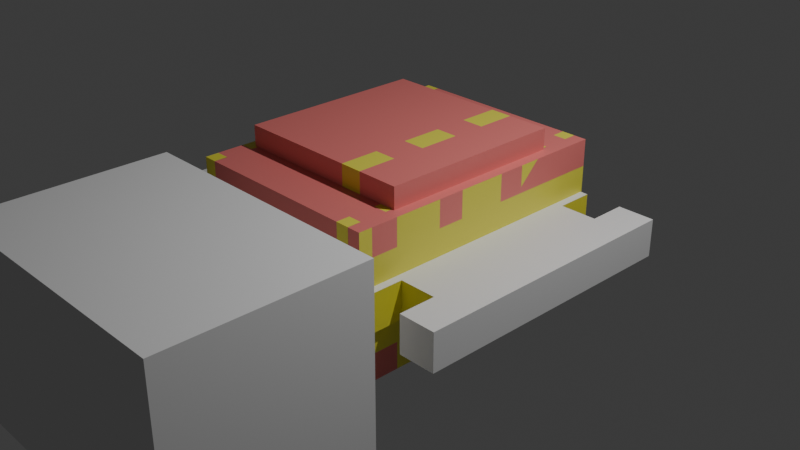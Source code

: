 # Source: cnc_edges.blend  (saved by Blender 4.2.17; exported with 4.5.12 LTS)
import bpy
from mathutils import Matrix  # noqa: F401  (used for matrix-valued properties, if any)

bpy.ops.wm.read_factory_settings(use_empty=True)
scene = bpy.context.scene
scene.name = 'Scene'

# ---- collections
col_collection = bpy.data.collections.new('Collection'); scene.collection.children.link(col_collection)

# ---- materials (node trees are filled in below, after node groups)
mat_cut = bpy.data.materials.new('cut')
mat_cut.use_transparent_shadow = False
mat_cut.diffuse_color = (0.8, 0.2033, 0.1903, 1.0)
mat_teeth = bpy.data.materials.new('teeth')
mat_teeth.use_transparent_shadow = False
mat_teeth.diffuse_color = (0.8, 0.7465, 0.07644, 1.0)
mat_material = bpy.data.materials.new('Material')
mat_material.alpha_threshold = 0.0
mat_material.use_transparent_shadow = False
mat_material.roughness = 0.5
mat_material.line_color = (0.0, 0.0, 0.0, 1.0)

# ---- node groups
ng_face_plate_single_row = bpy.data.node_groups.new('face_plate_single_row', 'GeometryNodeTree')
_s = ng_face_plate_single_row.interface.new_socket(name='Geometry', in_out='OUTPUT', socket_type='NodeSocketGeometry')
_s = ng_face_plate_single_row.interface.new_socket(name='Width', in_out='INPUT', socket_type='NodeSocketFloat')
_s.description = 'Width'
_s = ng_face_plate_single_row.interface.new_socket(name='Height', in_out='INPUT', socket_type='NodeSocketFloat')
_s.default_value = 1.0
_s.description = 'Height'
_s = ng_face_plate_single_row.interface.new_socket(name='Thickness', in_out='INPUT', socket_type='NodeSocketFloat')
_s.default_value = 1.0
_s.description = 'Thickness'
_s = ng_face_plate_single_row.interface.new_socket(name='Teeth_Count', in_out='INPUT', socket_type='NodeSocketInt')
_s.default_value = 2
_s.description = 'Teeth Count'
_s = ng_face_plate_single_row.interface.new_socket(name='Teeth_Tickness_Ratio', in_out='INPUT', socket_type='NodeSocketFloat')
_s.default_value = 1.0
_s = ng_face_plate_single_row.interface.new_socket(name='Teeth_Edge_Ratio', in_out='INPUT', socket_type='NodeSocketFloat')
_s.default_value = 2.0
ng_face_plate_single_row.is_modifier = True
_N = ng_face_plate_single_row.nodes; _L = ng_face_plate_single_row.links
n0 = _N.new('NodeGroupOutput'); n0.name = 'Group Output'; n0.location = (1474, 79)
n1 = _N.new('GeometryNodeMeshCube'); n1.name = 'Cube'; n1.location = (-802, 519)
n2 = _N.new('ShaderNodeCombineXYZ'); n2.name = 'Combine XYZ.001'; n2.location = (-1245, 428)
n3 = _N.new('NodeGroupInput'); n3.name = 'Group Input.001'; n3.location = (-1812, 287)
n4 = _N.new('GeometryNodeSetMaterial'); n4.name = 'Set Material.001'; n4.location = (-506, 467)
n4.inputs[2].default_value = mat_material
n5 = _N.new('ShaderNodeMath'); n5.name = 'Math'; n5.location = (-1375, -88)
n5.label = 'HalfHeight'
n5.hide = True
n5.operation = 'DIVIDE'
n5.inputs[1].default_value = 2.0
n6 = _N.new('ShaderNodeMath'); n6.name = 'Math.001'; n6.location = (-1021, -504)
n6.label = 'Tenth_Thickness'
n6.mute = True
n6.operation = 'DIVIDE'
n6.inputs[1].default_value = 1.0
n7 = _N.new('ShaderNodeCombineXYZ'); n7.name = 'Combine XYZ.003'; n7.location = (-575, -282)
n8 = _N.new('ShaderNodeMath'); n8.name = 'Math.002'; n8.location = (-1064, -215)
n8.label = 'Inverse'
n8.hide = True
n8.operation = 'SUBTRACT'
n8.inputs[0].default_value = 0.0
n9 = _N.new('ShaderNodeMath'); n9.name = 'Math.003'; n9.location = (-911, -354)
n9.hide = True
n10 = _N.new('NodeReroute'); n10.name = 'Reroute'; n10.location = (-1618, -344)
n10.width = 16
n10.socket_idname = 'NodeSocketFloat'
n11 = _N.new('ShaderNodeMath'); n11.name = 'Math.004'; n11.location = (-1335, -388)
n11.label = 'HalfThickness'
n11.hide = True
n11.operation = 'DIVIDE'
n11.inputs[1].default_value = 2.0
n12 = _N.new('GeometryNodeMeshCube'); n12.name = 'Cube.002'; n12.location = (-518, -783)
n13 = _N.new('GeometryNodeInstanceOnPoints'); n13.name = 'Instance on Points'; n13.location = (133, -742)
n14 = _N.new('GeometryNodeCurvePrimitiveLine'); n14.name = 'Curve Line'; n14.location = (-354, -335)
n15 = _N.new('GeometryNodeResampleCurve'); n15.name = 'Resample Curve'; n15.location = (-129, -648)
n15.keep_last_segment = False
n16 = _N.new('ShaderNodeCombineXYZ'); n16.name = 'Combine XYZ.004'; n16.location = (-630, -461)
n17 = _N.new('GeometryNodeSetMaterial'); n17.name = 'Set Material.003'; n17.location = (395, -641)
n17.inputs[2].default_value = mat_teeth
n18 = _N.new('GeometryNodeSetPosition'); n18.name = 'Set Position.002'; n18.location = (669, -454)
n19 = _N.new('ShaderNodeMath'); n19.name = 'Math.006'; n19.location = (-1382, 4)
n19.label = 'HalfWidth'
n19.hide = True
n19.operation = 'DIVIDE'
n19.inputs[1].default_value = 2.0
n20 = _N.new('ShaderNodeMath'); n20.name = 'Math.007'; n20.location = (-1014, -68)
n20.label = 'Inverse'
n20.hide = True
n20.operation = 'SUBTRACT'
n20.inputs[0].default_value = 0.0
n21 = _N.new('ShaderNodeCombineXYZ'); n21.name = 'Combine XYZ.005'; n21.location = (-810, -736)
n22 = _N.new('ShaderNodeMath'); n22.name = 'Math.008'; n22.location = (-834, -87)
n22.hide = True
n23 = _N.new('ShaderNodeMath'); n23.name = 'Math.009'; n23.location = (-1009, -442)
n23.hide = True
n23.operation = 'SUBTRACT'
n24 = _N.new('ShaderNodeMath'); n24.name = 'Math.010'; n24.location = (-1258, -619)
n24.operation = 'MULTIPLY'
n25 = _N.new('ShaderNodeMath'); n25.name = 'Math.011'; n25.location = (-1511, -177)
n25.operation = 'MULTIPLY'
n26 = _N.new('NodeReroute'); n26.name = 'Reroute.001'; n26.location = (-1219, -878)
n26.width = 16
n26.mute = True
n26.socket_idname = 'NodeSocketFloat'
n27 = _N.new('GeometryNodeMeshBoolean'); n27.name = 'Mesh Boolean'; n27.location = (1169, 26)
n27.solver = 'EXACT'
n28 = _N.new('NodeGroupInput'); n28.name = 'Group Input'; n28.location = (-316, -745)
n28.hide = True
n29 = _N.new('NodeGroupInput'); n29.name = 'Group Input.002'; n29.location = (-1597, -715)
n29.hide = True
n30 = _N.new('NodeGroupInput'); n30.name = 'Group Input.003'; n30.location = (-1982, -284)
n31 = _N.new('ShaderNodeMath'); n31.name = 'Math.005'; n31.location = (-355, 96)
n31.operation = 'SUBTRACT'
n32 = _N.new('GeometryNodeSetPosition'); n32.name = 'Set Position.003'; n32.location = (649, -152)
n33 = _N.new('ShaderNodeCombineXYZ'); n33.name = 'Combine XYZ'; n33.location = (-107, 25)
_L.new(n2.outputs[0], n1.inputs[0])
_L.new(n3.outputs[0], n2.inputs[0])
_L.new(n3.outputs[1], n2.inputs[1])
_L.new(n3.outputs[2], n2.inputs[2])
_L.new(n1.outputs[0], n4.inputs[0])
_L.new(n3.outputs[1], n5.inputs[0])
_L.new(n10.outputs[0], n6.inputs[0])
_L.new(n5.outputs[0], n8.inputs[1])
_L.new(n11.outputs[0], n9.inputs[1])
_L.new(n3.outputs[2], n10.inputs[0])
_L.new(n8.outputs[0], n9.inputs[0])
_L.new(n9.outputs[0], n7.inputs[1])
_L.new(n10.outputs[0], n11.inputs[0])
_L.new(n12.outputs[0], n13.inputs[2])
_L.new(n15.outputs[0], n13.inputs[0])
_L.new(n14.outputs[0], n15.inputs[0])
_L.new(n7.outputs[0], n14.inputs[0])
_L.new(n9.outputs[0], n16.inputs[1])
_L.new(n16.outputs[0], n14.inputs[1])
_L.new(n17.outputs[0], n18.inputs[0])
_L.new(n3.outputs[0], n19.inputs[0])
_L.new(n19.outputs[0], n20.inputs[1])
_L.new(n22.outputs[0], n7.inputs[0])
_L.new(n21.outputs[0], n12.inputs[0])
_L.new(n26.outputs[0], n21.inputs[2])
_L.new(n26.outputs[0], n21.inputs[1])
_L.new(n20.outputs[0], n22.inputs[0])
_L.new(n19.outputs[0], n23.inputs[0])
_L.new(n23.outputs[0], n16.inputs[0])
_L.new(n10.outputs[0], n24.inputs[0])
_L.new(n24.outputs[0], n21.inputs[0])
_L.new(n10.outputs[0], n26.inputs[0])
_L.new(n10.outputs[0], n25.inputs[0])
_L.new(n25.outputs[0], n23.inputs[1])
_L.new(n25.outputs[0], n22.inputs[1])
_L.new(n4.outputs[0], n27.inputs[0])
_L.new(n27.outputs[0], n0.inputs[0])
_L.new(n28.outputs[3], n15.inputs[2])
_L.new(n29.outputs[4], n24.inputs[1])
_L.new(n30.outputs[5], n25.inputs[1])
_L.new(n13.outputs[0], n17.inputs[0])
_L.new(n18.outputs[0], n27.inputs[1])
_L.new(n17.outputs[0], n32.inputs[0])
_L.new(n31.outputs[0], n33.inputs[1])
_L.new(n33.outputs[0], n32.inputs[3])
_L.new(n32.outputs[0], n27.inputs[1])
_L.new(n3.outputs[1], n31.inputs[0])
_L.new(n3.outputs[2], n31.inputs[1])
n0.is_active_output = True
ng_box_design = bpy.data.node_groups.new('box_design', 'GeometryNodeTree')
_s = ng_box_design.interface.new_socket(name='Geometry', in_out='OUTPUT', socket_type='NodeSocketGeometry')
_s = ng_box_design.interface.new_socket(name='Width', in_out='INPUT', socket_type='NodeSocketFloat')
_s.description = 'Width'
_s = ng_box_design.interface.new_socket(name='Height', in_out='INPUT', socket_type='NodeSocketFloat')
_s = ng_box_design.interface.new_socket(name='Depth', in_out='INPUT', socket_type='NodeSocketFloat')
_s = ng_box_design.interface.new_socket(name='Thickness', in_out='INPUT', socket_type='NodeSocketFloat')
ng_box_design.is_modifier = True
_N = ng_box_design.nodes; _L = ng_box_design.links
n0 = _N.new('NodeGroupOutput'); n0.name = 'Group Output'; n0.location = (1617, 222)
n1 = _N.new('GeometryNodeGroup'); n1.name = 'Group'; n1.location = (-776, 283)
n1.width = 231
n1.node_tree = ng_face_plate_single_row
n1.inputs[3].default_value = 4
n1.inputs[4].default_value = 1.0
n1.inputs[5].default_value = 1.0
n2 = _N.new('NodeGroupInput'); n2.name = 'Group Input'; n2.location = (-1630, 434)
n3 = _N.new('GeometryNodeSetPosition'); n3.name = 'Set Position.001'; n3.location = (90, -108)
n4 = _N.new('GeometryNodeJoinGeometry'); n4.name = 'Join Geometry'; n4.location = (406, 139)
n5 = _N.new('ShaderNodeMath'); n5.name = 'Math'; n5.location = (-665, 16)
n5.label = 'Half Width'
n5.hide = True
n5.operation = 'DIVIDE'
n5.inputs[1].default_value = 2.0
n6 = _N.new('GeometryNodeTransform'); n6.name = 'Transform Geometry'; n6.location = (-245, 354)
n6.inputs[2].default_value = (1.571, 0.0, 1.571)
n7 = _N.new('ShaderNodeMath'); n7.name = 'Math.001'; n7.location = (-646, -109)
n7.label = 'Half Width Inverse'
n7.hide = True
n7.operation = 'DIVIDE'
n7.inputs[1].default_value = -2.0
n8 = _N.new('ShaderNodeCombineXYZ'); n8.name = 'Combine XYZ'; n8.location = (-206, -142)
n9 = _N.new('GeometryNodeSetPosition'); n9.name = 'Set Position.002'; n9.location = (129, 130)
n10 = _N.new('ShaderNodeCombineXYZ'); n10.name = 'Combine XYZ.001'; n10.location = (-199, 16)
n11 = _N.new('GeometryNodeMeshCube'); n11.name = 'Cube'; n11.location = (-811, 767)
n12 = _N.new('ShaderNodeCombineXYZ'); n12.name = 'Combine XYZ.002'; n12.location = (-1036, 711)
n13 = _N.new('GeometryNodeSetPosition'); n13.name = 'Set Position.003'; n13.location = (90, 701)
n14 = _N.new('ShaderNodeMath'); n14.name = 'Divide'; n14.location = (-888, 501)
n14.label = 'Half Height'
n14.hide = True
n14.operation = 'DIVIDE'
n14.inputs[1].default_value = 2.0
n15 = _N.new('ShaderNodeCombineXYZ'); n15.name = 'Combine XYZ.003'; n15.location = (-197, 638)
n16 = _N.new('ShaderNodeMath'); n16.name = 'Divide.001'; n16.location = (-729, 393)
n16.label = 'Half Thickness'
n16.hide = True
n16.operation = 'DIVIDE'
n16.inputs[1].default_value = 2.0
n17 = _N.new('ShaderNodeMath'); n17.name = 'Divide.002'; n17.location = (-637, 514)
n17.label = 'Offset'
n17.hide = True
n17.operation = 'SUBTRACT'
n18 = _N.new('ShaderNodeMath'); n18.name = 'Divide.003'; n18.location = (-708, 335)
n18.label = 'Half Height Inverse'
n18.hide = True
n18.operation = 'DIVIDE'
n18.inputs[1].default_value = -2.0
n19 = _N.new('GeometryNodeSetPosition'); n19.name = 'Set Position.004'; n19.location = (-7, 506)
n20 = _N.new('ShaderNodeCombineXYZ'); n20.name = 'Combine XYZ.004'; n20.location = (-290, 500)
n21 = _N.new('ShaderNodeMath'); n21.name = 'Divide.004'; n21.location = (-511, 383)
n21.label = 'Offset'
n21.hide = True
n22 = _N.new('GeometryNodeSetMaterial'); n22.name = 'Set Material'; n22.location = (-598, 773)
n22.inputs[2].default_value = mat_cut
n23 = _N.new('ShaderNodeMath'); n23.name = 'Divide.005'; n23.location = (-916, -37)
n23.label = 'Half Thickness'
n23.hide = True
n23.operation = 'DIVIDE'
n23.inputs[1].default_value = 2.0
n24 = _N.new('ShaderNodeMath'); n24.name = 'Divide.006'; n24.location = (-410, -8)
n24.label = 'Offset'
n24.hide = True
n24.operation = 'SUBTRACT'
n25 = _N.new('ShaderNodeMath'); n25.name = 'Divide.007'; n25.location = (-426, -119)
n25.label = 'Offset'
n26 = _N.new('GeometryNodeMeshBoolean'); n26.name = 'Mesh Boolean'; n26.location = (847, 527)
n26.solver = 'EXACT'
n27 = _N.new('GeometryNodeJoinGeometry'); n27.name = 'Join Geometry.001'; n27.location = (326, 538)
n28 = _N.new('GeometryNodeJoinGeometry'); n28.name = 'Join Geometry.002'; n28.location = (1036, 333)
n29 = _N.new('GeometryNodeSeparateComponents'); n29.name = 'Separate Components'; n29.location = (1281, 329)
n30 = _N.new('GeometryNodeSetMaterial'); n30.name = 'Set Material.001'; n30.location = (-465, 309)
n30.inputs[2].default_value = mat_teeth
n31 = _N.new('ShaderNodeMath'); n31.name = 'Divide.008'; n31.location = (-450, 614)
n31.label = 'Offset'
n31.mute = True
n31.operation = 'SUBTRACT'
n31.inputs[1].default_value = 0.0
n32 = _N.new('GeometryNodeSubdivideMesh'); n32.name = 'Subdivide Mesh'; n32.location = (627, 300)
n32.mute = True
n32.inputs[1].default_value = 2
n33 = _N.new('GeometryNodeSubdivideMesh'); n33.name = 'Subdivide Mesh.001'; n33.location = (586, 501)
n33.mute = True
n33.inputs[1].default_value = 2
n34 = _N.new('ShaderNodeMath'); n34.name = 'Math.002'; n34.location = (-1379, 707)
n34.hide = True
n34.operation = 'SUBTRACT'
n35 = _N.new('ShaderNodeValue'); n35.name = 'Value'; n35.location = (-1768, 748)
n35.label = 'Fix Boolean Problem'
n35.width = 215
n35.outputs[0].default_value = 1e-06
n36 = _N.new('ShaderNodeMath'); n36.name = 'Math.003'; n36.location = (-1347, 642)
n36.hide = True
n36.operation = 'SUBTRACT'
n37 = _N.new('ShaderNodeMath'); n37.name = 'Math.004'; n37.location = (-1310, 564)
n37.hide = True
n37.operation = 'SUBTRACT'
_L.new(n2.outputs[1], n1.inputs[1])
_L.new(n2.outputs[3], n1.inputs[2])
_L.new(n30.outputs[0], n6.inputs[0])
_L.new(n2.outputs[2], n1.inputs[0])
_L.new(n2.outputs[0], n5.inputs[0])
_L.new(n2.outputs[0], n7.inputs[0])
_L.new(n25.outputs[0], n8.inputs[0])
_L.new(n8.outputs[0], n3.inputs[3])
_L.new(n6.outputs[0], n3.inputs[0])
_L.new(n6.outputs[0], n9.inputs[0])
_L.new(n24.outputs[0], n10.inputs[0])
_L.new(n10.outputs[0], n9.inputs[3])
_L.new(n37.outputs[0], n12.inputs[1])
_L.new(n12.outputs[0], n11.inputs[0])
_L.new(n22.outputs[0], n13.inputs[0])
_L.new(n2.outputs[1], n14.inputs[0])
_L.new(n15.outputs[0], n13.inputs[3])
_L.new(n2.outputs[3], n16.inputs[0])
_L.new(n14.outputs[0], n17.inputs[0])
_L.new(n16.outputs[0], n17.inputs[1])
_L.new(n2.outputs[1], n18.inputs[0])
_L.new(n20.outputs[0], n19.inputs[3])
_L.new(n18.outputs[0], n21.inputs[0])
_L.new(n16.outputs[0], n21.inputs[1])
_L.new(n21.outputs[0], n20.inputs[2])
_L.new(n11.outputs[0], n22.inputs[0])
_L.new(n22.outputs[0], n19.inputs[0])
_L.new(n2.outputs[3], n23.inputs[0])
_L.new(n5.outputs[0], n24.inputs[0])
_L.new(n23.outputs[0], n24.inputs[1])
_L.new(n7.outputs[0], n25.inputs[0])
_L.new(n23.outputs[0], n25.inputs[1])
_L.new(n13.outputs[0], n27.inputs[0])
_L.new(n29.outputs[0], n0.inputs[0])
_L.new(n9.outputs[0], n4.inputs[0])
_L.new(n28.outputs[0], n29.inputs[0])
_L.new(n19.outputs[0], n27.inputs[0])
_L.new(n3.outputs[0], n4.inputs[0])
_L.new(n1.outputs[0], n30.inputs[0])
_L.new(n31.outputs[0], n15.inputs[2])
_L.new(n17.outputs[0], n31.inputs[0])
_L.new(n33.outputs[0], n26.inputs[0])
_L.new(n32.outputs[0], n26.inputs[1])
_L.new(n26.outputs[0], n28.inputs[0])
_L.new(n4.outputs[0], n28.inputs[0])
_L.new(n4.outputs[0], n32.inputs[0])
_L.new(n27.outputs[0], n33.inputs[0])
_L.new(n2.outputs[0], n34.inputs[0])
_L.new(n34.outputs[0], n12.inputs[0])
_L.new(n35.outputs[0], n34.inputs[1])
_L.new(n36.outputs[0], n12.inputs[2])
_L.new(n2.outputs[3], n36.inputs[0])
_L.new(n35.outputs[0], n36.inputs[1])
_L.new(n2.outputs[2], n37.inputs[0])
_L.new(n35.outputs[0], n37.inputs[1])
n0.is_active_output = True

# ---- material node trees
mat_cut.use_nodes = True; mat_cut.node_tree.nodes.clear()
_N = mat_cut.node_tree.nodes; _L = mat_cut.node_tree.links
n0 = _N.new('ShaderNodeBsdfPrincipled'); n0.name = 'Principled BSDF'; n0.location = (10, 300)
n0.inputs[0].default_value = (0.8, 0.2033, 0.1903, 1.0)
n1 = _N.new('ShaderNodeOutputMaterial'); n1.name = 'Material Output'; n1.location = (300, 300)
_L.new(n0.outputs[0], n1.inputs[0])
n1.is_active_output = True
mat_teeth.use_nodes = True; mat_teeth.node_tree.nodes.clear()
_N = mat_teeth.node_tree.nodes; _L = mat_teeth.node_tree.links
n0 = _N.new('ShaderNodeBsdfPrincipled'); n0.name = 'Principled BSDF'; n0.location = (10, 300)
n0.inputs[0].default_value = (0.8, 0.7465, 0.07644, 1.0)
n1 = _N.new('ShaderNodeOutputMaterial'); n1.name = 'Material Output'; n1.location = (300, 300)
_L.new(n0.outputs[0], n1.inputs[0])
n1.is_active_output = True
mat_material.use_nodes = True; mat_material.node_tree.nodes.clear()
_N = mat_material.node_tree.nodes; _L = mat_material.node_tree.links
n0 = _N.new('ShaderNodeOutputMaterial'); n0.name = 'Material Output'; n0.location = (300, 300)
n1 = _N.new('ShaderNodeBsdfPrincipled'); n1.name = 'Principled BSDF'; n1.location = (10, 300)
n1.inputs[3].default_value = 1.45
_L.new(n1.outputs[0], n0.inputs[0])
n0.is_active_output = True

# ---- world
world_world = bpy.data.worlds.new('World'); scene.world = world_world
world_world.use_nodes = True; world_world.node_tree.nodes.clear()
_N = world_world.node_tree.nodes; _L = world_world.node_tree.links
n0 = _N.new('ShaderNodeOutputWorld'); n0.name = 'World Output'; n0.location = (300, 300)
n1 = _N.new('ShaderNodeBackground'); n1.name = 'Background'; n1.location = (10, 300)
n1.inputs[0].default_value = (0.05088, 0.05088, 0.05088, 1.0)
_L.new(n1.outputs[0], n0.inputs[0])
n0.is_active_output = True
world_world.color = (0.05088, 0.05088, 0.05088)
world_world.use_sun_shadow = False
world_world.sun_shadow_jitter_overblur = 0.0

# ---- cameras
cam_camera = bpy.data.cameras.new('Camera')
cam_camera.clip_end = 100.0
cam_camera.ortho_scale = 7.314

# ---- lights
light_light = bpy.data.lights.new('Light', 'POINT')
light_light.transmission_factor = 0.0
light_light.energy = 1000.0
light_light.shadow_soft_size = 0.1
light_light.shadow_filter_radius = 3.0
light_light.shadow_maximum_resolution = 0.006
light_light.use_absolute_resolution = True

# ---- meshes
me_cube_001 = bpy.data.meshes.new('Cube.001')
me_cube_001.from_pydata([(-1.0, -1.0, -1.0), (-1.0, -1.0, 1.0), (-1.0, 1.0, -1.0), (-1.0, 1.0, 1.0), (1.0, -1.0, -1.0), (1.0, -1.0, 1.0), (1.0, 1.0, -1.0), (1.0, 1.0, 1.0)], [], [(0, 1, 3, 2), (2, 3, 7, 6), (6, 7, 5, 4), (4, 5, 1, 0), (2, 6, 4, 0), (7, 3, 1, 5)])
_uv = me_cube_001.uv_layers.new(name='UVMap')
_uv.uv.foreach_set('vector', [0.375, 0.0, 0.625, 0.0, 0.625, 0.25, 0.375, 0.25, 0.375, 0.25, 0.625, 0.25, 0.625, 0.5, 0.375, 0.5, 0.375, 0.5, 0.625, 0.5, 0.625, 0.75, 0.375, 0.75, 0.375, 0.75, 0.625, 0.75, 0.625, 1.0, 0.375, 1.0, 0.125, 0.5, 0.375, 0.5, 0.375, 0.75, 0.125, 0.75, 0.625, 0.5, 0.875, 0.5, 0.875, 0.75, 0.625, 0.75])
me_cube_001.materials.append(mat_cut)
me_cube_001.materials.append(mat_teeth)
me_cube_001.update()
me_cube_002 = bpy.data.meshes.new('Cube.002')
me_cube_002.from_pydata([(-1.0, -1.0, -1.0), (-1.0, -1.0, 1.0), (-1.0, 1.0, -1.0), (-1.0, 1.0, 1.0), (1.0, -1.0, -1.0), (1.0, -1.0, 1.0), (1.0, 1.0, -1.0), (1.0, 1.0, 1.0)], [], [(0, 1, 3, 2), (2, 3, 7, 6), (6, 7, 5, 4), (4, 5, 1, 0), (2, 6, 4, 0), (7, 3, 1, 5)])
_uv = me_cube_002.uv_layers.new(name='UVMap')
_uv.uv.foreach_set('vector', [0.375, 0.0, 0.625, 0.0, 0.625, 0.25, 0.375, 0.25, 0.375, 0.25, 0.625, 0.25, 0.625, 0.5, 0.375, 0.5, 0.375, 0.5, 0.625, 0.5, 0.625, 0.75, 0.375, 0.75, 0.375, 0.75, 0.625, 0.75, 0.625, 1.0, 0.375, 1.0, 0.125, 0.5, 0.375, 0.5, 0.375, 0.75, 0.125, 0.75, 0.625, 0.5, 0.875, 0.5, 0.875, 0.75, 0.625, 0.75])
me_cube_002.update()
me_cube_015 = bpy.data.meshes.new('Cube.015')
me_cube_015.from_pydata([(0.76, -0.58, -1.0), (0.76, -1.0, -1.0), (0.76, -0.58, 0.76), (0.76, 0.22, -1.0), (0.76, 0.22, 0.76), (0.76, 0.58, -1.0), (0.76, 1.0, -1.0), (0.76, -0.22, 0.76), (0.76, -0.22, -1.0), (0.76, 0.58, 0.76), (0.76, -0.58, -0.76), (0.76, 0.22, -0.76), (0.76, 0.22, 1.0), (0.76, -0.58, 1.0), (0.76, -1.0, 1.0), (0.76, -0.22, -0.76), (0.76, 1.0, 1.0), (0.76, 0.58, -0.76), (0.76, 0.58, 1.0), (0.76, -0.22, 1.0), (1.0, -0.58, 0.76), (1.0, -1.0, -1.0), (1.0, -0.58, -1.0), (1.0, 0.22, -1.0), (1.0, 0.22, 0.76), (1.0, 0.58, 0.76), (1.0, -0.22, 0.76), (1.0, -0.22, -1.0), (1.0, 0.58, -1.0), (1.0, 1.0, -1.0), (1.0, 0.22, 1.0), (1.0, -0.58, 1.0), (1.0, -1.0, 1.0), (1.0, -0.58, -0.76), (1.0, 0.22, -0.76), (1.0, -0.22, 1.0), (1.0, -0.22, -0.76), (1.0, 0.58, -0.76), (1.0, 1.0, 1.0), (1.0, 0.58, 1.0)], [], [(15, 10, 0, 1, 14, 13, 2, 7, 19, 12, 4, 9, 18, 16, 6, 5, 17, 11, 3, 8), (6, 29, 28, 5), (21, 1, 0, 22), (23, 27, 8, 3), (24, 30, 35, 26, 20, 31, 32, 21, 22, 33, 36, 27, 23, 34, 37, 28, 29, 38, 39, 25), (39, 38, 16, 18), (13, 14, 32, 31), (12, 19, 35, 30), (1, 21, 32, 14), (6, 16, 38, 29), (2, 20, 26, 7), (20, 2, 13, 31), (7, 26, 35, 19), (4, 24, 25, 9), (24, 4, 12, 30), (9, 25, 39, 18), (33, 10, 15, 36), (0, 10, 33, 22), (36, 15, 8, 27), (34, 11, 17, 37), (3, 11, 34, 23), (37, 17, 5, 28)])
me_cube_015.polygons.foreach_set('material_index', [2, 2, 2, 2, 2, 2, 2, 2, 2, 2, 2, 2, 2, 2, 2, 2, 2, 2, 2, 2, 2, 2])
me_cube_015.materials.append(None)
me_cube_015.materials.append(mat_material)
me_cube_015.materials.append(mat_teeth)
me_cube_015.update()
me_cube_016 = bpy.data.meshes.new('Cube.016')
me_cube_016.from_pydata([(-1.0, -1.0, 0.76), (1.0, -1.0, 0.76), (-1.0, 1.0, 0.76), (1.0, 1.0, 0.76), (-1.0, -1.0, 1.0), (1.0, -1.0, 1.0), (-1.0, 1.0, 1.0), (1.0, 1.0, 1.0)], [], [(0, 2, 3, 1), (0, 1, 5, 4), (4, 5, 7, 6), (2, 6, 7, 3), (0, 4, 6, 2), (1, 3, 7, 5)])
me_cube_016.polygons.foreach_set('material_index', [1, 1, 1, 1, 1, 1])
me_cube_016.materials.append(None)
me_cube_016.materials.append(mat_cut)
me_cube_016.update()
me_cube = bpy.data.meshes.new('Cube')
me_cube.from_pydata([(-1.0, -1.0, -1.0), (-1.0, -1.0, 1.0), (-1.0, 1.0, -1.0), (-1.0, 1.0, 1.0), (1.0, -1.0, -1.0), (1.0, -1.0, 1.0), (1.0, 1.0, -1.0), (1.0, 1.0, 1.0)], [], [(0, 1, 3, 2), (2, 3, 7, 6), (6, 7, 5, 4), (4, 5, 1, 0), (2, 6, 4, 0), (7, 3, 1, 5)])
_uv = me_cube.uv_layers.new(name='UVMap')
_uv.uv.foreach_set('vector', [0.375, 0.0, 0.625, 0.0, 0.625, 0.25, 0.375, 0.25, 0.375, 0.25, 0.625, 0.25, 0.625, 0.5, 0.375, 0.5, 0.375, 0.5, 0.625, 0.5, 0.625, 0.75, 0.375, 0.75, 0.375, 0.75, 0.625, 0.75, 0.625, 1.0, 0.375, 1.0, 0.125, 0.5, 0.375, 0.5, 0.375, 0.75, 0.125, 0.75, 0.625, 0.5, 0.875, 0.5, 0.875, 0.75, 0.625, 0.75])
me_cube.update()
me_cube_017 = bpy.data.meshes.new('Cube.017')
me_cube_017.from_pydata([(-1.0, -1.0, -1.0), (-1.0, -1.0, 1.0), (-1.0, 1.0, -1.0), (-1.0, 1.0, 1.0), (1.0, -1.0, -1.0), (1.0, -1.0, 1.0), (1.0, 1.0, -1.0), (1.0, 1.0, 1.0)], [], [(0, 1, 3, 2), (2, 3, 7, 6), (6, 7, 5, 4), (4, 5, 1, 0), (2, 6, 4, 0), (7, 3, 1, 5)])
_uv = me_cube_017.uv_layers.new(name='UVMap')
_uv.uv.foreach_set('vector', [0.375, 0.0, 0.625, 0.0, 0.625, 0.25, 0.375, 0.25, 0.375, 0.25, 0.625, 0.25, 0.625, 0.5, 0.375, 0.5, 0.375, 0.5, 0.625, 0.5, 0.625, 0.75, 0.375, 0.75, 0.375, 0.75, 0.625, 0.75, 0.625, 1.0, 0.375, 1.0, 0.125, 0.5, 0.375, 0.5, 0.375, 0.75, 0.125, 0.75, 0.625, 0.5, 0.875, 0.5, 0.875, 0.75, 0.625, 0.75])
me_cube_017.update()

# ---- objects
ob_light = bpy.data.objects.new('Light', light_light)
ob_camera = bpy.data.objects.new('Camera', cam_camera)
ob_face_plate_notched = bpy.data.objects.new('face_plate_notched', me_cube_001)
ob_cube_001 = bpy.data.objects.new('Cube.001', me_cube_002)
ob_cube_copy = bpy.data.objects.new('Cube.copy', me_cube_015)
ob_cube_002_copy = bpy.data.objects.new('Cube.002.copy', me_cube_016)
ob_cube = bpy.data.objects.new('Cube', me_cube)
ob_cube_002 = bpy.data.objects.new('Cube.002', me_cube_017)

# ---- transforms, parenting, visibility, modifiers, constraints
ob_light.location = (4.076, 1.005, 5.904)
ob_light.rotation_euler = (0.6503, 0.05522, 1.866)
ob_light.lock_rotations_4d = False
ob_light.empty_display_type = 'ARROWS'
ob_light.color = (0.0, 0.0, 0.0, 0.0)
ob_light.lineart.crease_threshold = 0.0
ob_camera.location = (7.359, -6.926, 4.958)
ob_camera.rotation_euler = (1.109, 0.0, 0.8149)
ob_camera.lock_rotations_4d = False
ob_camera.empty_display_type = 'ARROWS'
ob_camera.color = (0.0, 0.0, 0.0, 0.0)
ob_camera.display_type = 'WIRE'
ob_camera.lineart.crease_threshold = 0.0
ob_face_plate_notched.location = (0.0, 0.0, 0.0)
_m = ob_face_plate_notched.modifiers.new('GeometryNodes', 'NODES')
_m.node_group = ng_face_plate_single_row
_gi = [s.identifier for s in ng_face_plate_single_row.interface.items_tree if s.item_type == 'SOCKET' and s.in_out == 'INPUT']
_m[_gi[0]] = 4.0  # Width
_m[_gi[1]] = 3.0  # Height
_m[_gi[2]] = 0.4  # Thickness
_m[_gi[5]] = 1.5  # Teeth_Edge_Ratio
ob_cube_001.location = (0.0, 0.0, 0.0)
_m = ob_cube_001.modifiers.new('GeometryNodes', 'NODES')
_m.node_group = ng_box_design
_gi = [s.identifier for s in ng_box_design.interface.items_tree if s.item_type == 'SOCKET' and s.in_out == 'INPUT']
_m[_gi[0]] = 2.23  # Width
_m[_gi[1]] = 1.55  # Height
_m[_gi[2]] = 3.02  # Depth
_m[_gi[3]] = 0.29  # Thickness
ob_cube_copy.location = (-0.4501, 0.0, 0.0)
ob_cube_copy.display_type = 'WIRE'
ob_cube_002_copy.location = (0.0, 0.0, 0.0)
_m = ob_cube_002_copy.modifiers.new('Boolean', 'BOOLEAN')
_m.object = ob_cube_copy
ob_cube.location = (0.0, -3.0, 0.0)
_m = ob_cube.modifiers.new('Boolean', 'BOOLEAN')
_m.object = ob_cube_002
ob_cube_002.location = (0.8455, -3.0, 0.0)
ob_cube_002.display_type = 'WIRE'

# ---- collection membership
col_collection.objects.link(ob_light)
col_collection.objects.link(ob_camera)
col_collection.objects.link(ob_face_plate_notched)
col_collection.objects.link(ob_cube_001)
col_collection.objects.link(ob_cube_copy)
col_collection.objects.link(ob_cube_002_copy)
col_collection.objects.link(ob_cube)
col_collection.objects.link(ob_cube_002)

# ---- scene / render settings (as saved in the file)
scene.camera = ob_camera
scene.frame_start = 1; scene.frame_end = 250; scene.frame_set(32)
scene.render.engine = 'BLENDER_EEVEE_NEXT'
scene.cycles.sampling_pattern = 'TABULATED_SOBOL'
scene.eevee.ray_tracing_options.trace_max_roughness = 0.0
scene.unit_settings.scale_length = 0.1
bpy.context.view_layer.update()
